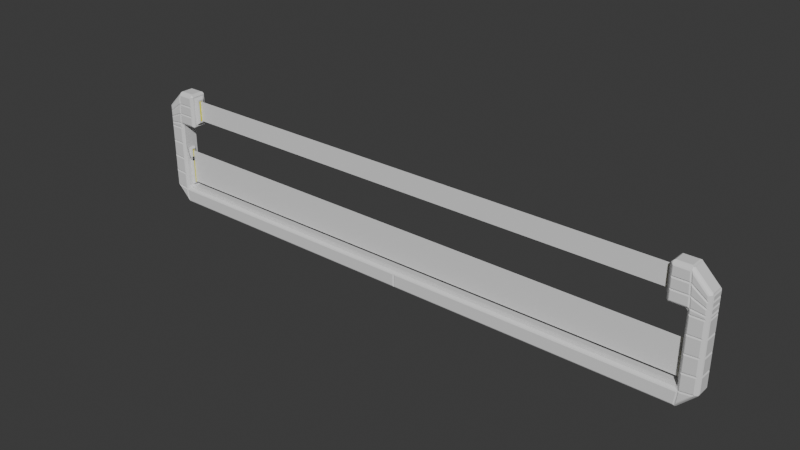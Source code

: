 # Source: FinishLines.blend  (saved by Blender 5.1.30; exported with 4.5.12 LTS)
import bpy
from mathutils import Matrix  # noqa: F401  (used for matrix-valued properties, if any)

bpy.ops.wm.read_factory_settings(use_empty=True)
scene = bpy.context.scene
scene.name = 'Scene'

# ---- collections
col_finishlines = bpy.data.collections.new('FinishLines'); scene.collection.children.link(col_finishlines)
col_finishline_01 = bpy.data.collections.new('FinishLine_01'); col_finishlines.children.link(col_finishline_01)

# ---- materials (node trees are filled in below, after node groups)
mat_base = bpy.data.materials.new('Base')
mat_emissive = bpy.data.materials.new('Emissive')

# ---- material node trees
mat_base.use_nodes = True; mat_base.node_tree.nodes.clear()
_N = mat_base.node_tree.nodes; _L = mat_base.node_tree.links
n0 = _N.new('ShaderNodeBsdfPrincipled'); n0.name = 'Principled BSDF'; n0.location = (-200, 100)
n1 = _N.new('ShaderNodeOutputMaterial'); n1.name = 'Material Output'; n1.location = (200, 100)
_L.new(n0.outputs[0], n1.inputs[0])
n1.is_active_output = True
mat_emissive.use_nodes = True; mat_emissive.node_tree.nodes.clear()
_N = mat_emissive.node_tree.nodes; _L = mat_emissive.node_tree.links
n0 = _N.new('ShaderNodeBsdfPrincipled'); n0.name = 'Principled BSDF'; n0.location = (-200, 100)
n0.inputs[0].default_value = (0.8, 0.776, 0.0, 1.0)
n1 = _N.new('ShaderNodeOutputMaterial'); n1.name = 'Material Output'; n1.location = (200, 100)
_L.new(n0.outputs[0], n1.inputs[0])
n1.is_active_output = True

# ---- world
world_world = bpy.data.worlds.new('World'); scene.world = world_world
world_world.use_nodes = True; world_world.node_tree.nodes.clear()
_N = world_world.node_tree.nodes; _L = world_world.node_tree.links
n0 = _N.new('ShaderNodeOutputWorld'); n0.name = 'World Output'; n0.location = (200, 100)
n1 = _N.new('ShaderNodeBackground'); n1.name = 'Background'; n1.location = (-200, 100)
n1.inputs[0].default_value = (0.05088, 0.05088, 0.05088, 1.0)
_L.new(n1.outputs[0], n0.inputs[0])
n0.is_active_output = True
world_world.color = (0.05088, 0.05088, 0.05088)
world_world.sun_shadow_jitter_overblur = 0.0

# ---- meshes
me_plane = bpy.data.meshes.new('Plane')
me_plane.from_pydata([(15.86, -0.06615, 1.241), (15.86, 0.06615, 1.241), (14.85, -0.1062, 5.394), (14.85, 0.1062, 5.394), (14.85, -0.1062, 6.606), (14.85, 0.1062, 6.606), (15.86, 0.06615, 3.366), (15.86, -0.06615, 3.366), (16.0, -0.1805, 1.127), (16.0, 0.1805, 1.127), (16.0, -0.1805, 3.48), (16.0, 0.1805, 3.48), (15.86, -0.1206, 1.187), (15.86, 0.1206, 1.187), (15.86, -0.1206, 3.421), (15.86, 0.1206, 3.421), (15.0, -0.3141, 5.186), (15.0, 0.3141, 5.186), (15.0, -0.3141, 6.814), (15.0, 0.3141, 6.814), (14.85, -0.1868, 5.313), (14.85, 0.1868, 5.313), (14.85, -0.1868, 6.687), (14.85, 0.1868, 6.687), (16.0, -0.5, 0.1056), (16.0, -0.4, 0.0), (16.0, 0.4, 0.0), (16.0, 0.5, 0.1056), (17.0, -0.4, 1.0), (16.89, -0.5, 1.0), (16.89, 0.5, 1.0), (17.0, 0.4, 1.0), (16.0, -0.4, 4.9), (16.1, -0.5, 5.1), (15.9, -0.4, 5.0), (17.0, -0.4, 5.0), (16.9, -0.5, 5.0), (17.0, 0.4, 5.0), (16.9, 0.5, 5.0), (15.9, 0.4, 5.0), (16.1, 0.5, 5.1), (16.0, 0.4, 4.9), (16.0, -0.4, 7.0), (16.0, -0.5, 6.886), (16.9, -0.5, 5.989), (17.0, -0.4, 6.0), (16.9, 0.5, 5.989), (17.0, 0.4, 6.0), (16.0, 0.5, 6.886), (16.0, 0.4, 7.0), (0.0, -0.4, 0.0), (0.0, -0.5, 0.1054), (0.0, 0.5, 0.1054), (0.0, 0.4, 0.0), (0.0, -0.5, 0.9), (0.0, -0.4, 1.0), (0.0, 0.4, 1.0), (0.0, 0.5, 0.9), (16.9, 0.5, 4.8), (17.0, 0.4, 4.8), (16.9, -0.5, 4.8), (17.0, -0.4, 4.8), (16.1, -0.5, 0.9), (16.0, -0.4, 1.1), (15.9, -0.4, 1.0), (16.0, 0.4, 1.1), (16.1, 0.5, 0.9), (15.9, 0.4, 1.0), (16.1, -0.5, 4.8), (16.0, -0.4, 4.8), (16.1, 0.5, 4.8), (16.0, 0.4, 4.8), (15.1, -0.4, 5.0), (15.1, -0.5, 5.1), (15.0, -0.4, 5.1), (15.0, 0.4, 5.1), (15.1, 0.5, 5.1), (15.1, 0.4, 5.0), (15.0, -0.4, 6.9), (15.1, -0.5, 6.887), (15.1, -0.4, 7.0), (15.1, 0.4, 7.0), (15.1, 0.5, 6.887), (15.0, 0.4, 6.9), (16.0, -0.1805, 2.69), (16.0, -0.1805, 2.9), (16.0, -0.1805, 2.11), (16.0, 0.1805, 2.11), (16.0, 0.1805, 2.9), (16.0, 0.1805, 2.69), (15.86, -0.1206, 2.66), (15.86, -0.1206, 2.9), (15.86, -0.1206, 2.14), (15.86, 0.1206, 2.14), (15.86, 0.1206, 2.9), (15.86, 0.1206, 2.66), (15.86, -0.06615, 2.633), (15.86, -0.06615, 2.9), (15.86, -0.06615, 2.167), (15.86, 0.06615, 2.167), (15.86, 0.06615, 2.9), (15.86, 0.06615, 2.633), (17.0, 0.4, 3.85), (17.0, 0.4, 2.9), (17.0, 0.4, 1.95), (16.9, 0.5, 1.95), (16.9, 0.5, 2.9), (16.9, 0.5, 3.85), (16.0, -0.4, 3.875), (16.0, -0.4, 2.95), (16.0, -0.4, 2.025), (16.1, -0.5, 1.875), (16.1, -0.5, 2.85), (16.1, -0.5, 3.825), (16.0, 0.4, 2.025), (16.0, 0.4, 2.95), (16.0, 0.4, 3.875), (16.1, 0.5, 3.825), (16.1, 0.5, 2.85), (16.1, 0.5, 1.875), (17.0, -0.4, 1.95), (17.0, -0.4, 2.9), (17.0, -0.4, 3.85), (16.9, -0.5, 3.85), (16.9, -0.5, 2.9), (16.9, -0.5, 1.95), (15.0, -0.3141, 5.729), (15.0, -0.3141, 6.271), (15.0, 0.3141, 6.271), (15.0, 0.3141, 5.729), (14.85, -0.1868, 5.771), (14.85, -0.1868, 6.229), (14.85, 0.1868, 6.229), (14.85, 0.1868, 5.771), (14.85, -0.1062, 5.798), (14.85, -0.1062, 6.202), (14.85, 0.1062, 6.202), (14.85, 0.1062, 5.798), (17.0, 0.4, 5.667), (17.0, 0.4, 5.333), (16.9, 0.5, 5.33), (16.9, 0.5, 5.659), (17.0, -0.4, 5.333), (17.0, -0.4, 5.667), (16.9, -0.5, 5.659), (16.9, -0.5, 5.33), (15.1, -0.5, 5.696), (15.1, -0.5, 6.291), (15.0, -0.4, 6.3), (15.0, -0.4, 5.7), (15.1, 0.5, 6.291), (15.1, 0.5, 5.696), (15.0, 0.4, 5.7), (15.0, 0.4, 6.3), (16.03, -0.5, 6.291), (16.07, -0.5, 5.695), (16.07, 0.5, 5.695), (16.03, 0.5, 6.291), (0.06379, -0.5368, 0.1692), (15.94, -0.5368, 0.1694), (16.03, -0.5368, 0.8362), (0.06379, -0.5368, 0.8362), (16.07, -0.3362, 0.01909), (16.07, 0.3362, 0.01909), (16.98, 0.3362, 0.9289), (16.98, -0.3362, 0.9289), (16.09, -0.5368, 0.2823), (16.72, -0.5368, 0.9135), (16.16, -0.5368, 0.8429), (15.94, 0.5368, 0.1694), (0.06379, 0.5368, 0.1692), (0.06379, 0.5368, 0.8362), (16.03, 0.5368, 0.8362), (16.09, 0.5368, 0.2823), (16.16, 0.5368, 0.8429), (16.72, 0.5368, 0.9135), (16.16, -0.5368, 3.891), (16.83, -0.5368, 3.912), (16.83, -0.5368, 4.736), (16.16, -0.5368, 4.736), (17.04, -0.3362, 3.914), (17.04, 0.3362, 3.914), (17.04, 0.3362, 4.736), (17.04, -0.3362, 4.736), (16.83, 0.5368, 3.912), (16.16, 0.5368, 3.891), (16.16, 0.5368, 4.736), (16.83, 0.5368, 4.736), (16.1, -0.5368, 6.324), (16.83, -0.5368, 5.785), (16.83, -0.5368, 5.962), (16.07, -0.5368, 6.723), (15.97, -0.5368, 6.355), (15.94, -0.5368, 6.822), (15.16, -0.5368, 6.823), (15.16, -0.5368, 6.355), (16.16, -0.5368, 4.864), (16.83, -0.5368, 4.864), (16.83, -0.5368, 4.944), (16.16, -0.5368, 5.028), (17.04, -0.3362, 5.73), (17.04, 0.3362, 5.73), (17.04, 0.3362, 5.936), (17.04, -0.3362, 5.936), (17.04, -0.3362, 4.864), (17.04, 0.3362, 4.864), (17.04, 0.3362, 4.936), (17.04, -0.3362, 4.936), (16.83, 0.5368, 4.864), (16.16, 0.5368, 4.864), (16.16, 0.5368, 5.028), (16.83, 0.5368, 4.944), (16.83, 0.5368, 5.785), (16.1, 0.5368, 6.324), (16.07, 0.5368, 6.723), (16.83, 0.5368, 5.962), (16.01, 0.5368, 5.632), (16.03, 0.5368, 5.164), (15.16, 0.5368, 5.164), (15.16, 0.5368, 5.632), (16.07, -0.3362, 6.981), (16.98, -0.3362, 6.071), (16.98, 0.3362, 6.071), (16.07, 0.3362, 6.981), (15.94, -0.3362, 7.037), (15.94, 0.3362, 7.037), (15.16, 0.3362, 7.037), (15.16, -0.3362, 7.037), (16.83, 0.5368, 1.056), (16.16, 0.5368, 0.9723), (16.16, 0.5368, 1.817), (16.83, 0.5368, 1.88), (16.83, 0.5368, 2.008), (16.16, 0.5368, 1.945), (16.16, 0.5368, 2.79), (16.83, 0.5368, 2.832), (16.83, 0.5368, 2.96), (16.16, 0.5368, 2.918), (16.16, 0.5368, 3.763), (16.83, 0.5368, 3.784), (17.04, -0.3362, 1.064), (17.04, 0.3362, 1.064), (17.04, 0.3362, 1.886), (17.04, -0.3362, 1.886), (17.04, -0.3362, 2.014), (17.04, 0.3362, 2.014), (17.04, 0.3362, 2.836), (17.04, -0.3362, 2.836), (17.04, -0.3362, 2.964), (17.04, 0.3362, 2.964), (17.04, 0.3362, 3.786), (17.04, -0.3362, 3.786), (16.16, -0.5368, 0.9723), (16.83, -0.5368, 1.056), (16.83, -0.5368, 1.88), (16.16, -0.5368, 1.817), (16.16, -0.5368, 1.945), (16.83, -0.5368, 2.008), (16.83, -0.5368, 2.832), (16.16, -0.5368, 2.79), (16.16, -0.5368, 2.918), (16.83, -0.5368, 2.96), (16.83, -0.5368, 3.784), (16.16, -0.5368, 3.763), (15.94, 0.5368, 6.822), (15.97, 0.5368, 6.355), (15.16, 0.5368, 6.355), (15.16, 0.5368, 6.823), (15.97, 0.5368, 6.227), (16.0, 0.5368, 5.759), (15.16, 0.5368, 5.759), (15.16, 0.5368, 6.227), (16.83, 0.5368, 5.072), (16.16, 0.5368, 5.157), (16.14, 0.5368, 5.595), (16.83, 0.5368, 5.288), (16.83, 0.5368, 5.427), (16.13, 0.5368, 5.738), (16.1, 0.5368, 6.16), (16.83, 0.5368, 5.627), (17.04, -0.3362, 5.064), (17.04, 0.3362, 5.064), (17.04, 0.3362, 5.27), (17.04, -0.3362, 5.27), (17.04, -0.3362, 5.397), (17.04, 0.3362, 5.397), (17.04, 0.3362, 5.603), (17.04, -0.3362, 5.603), (16.03, -0.5368, 5.164), (16.01, -0.5368, 5.632), (15.16, -0.5368, 5.632), (15.16, -0.5368, 5.164), (16.0, -0.5368, 5.759), (15.97, -0.5368, 6.227), (15.16, -0.5368, 6.227), (15.16, -0.5368, 5.759), (16.16, -0.5368, 5.157), (16.83, -0.5368, 5.072), (16.83, -0.5368, 5.288), (16.14, -0.5368, 5.595), (16.13, -0.5368, 5.738), (16.83, -0.5368, 5.427), (16.83, -0.5368, 5.627), (16.1, -0.5368, 6.16), (3.22, -0.5, 0.9), (6.44, -0.5, 0.9), (9.66, -0.5, 0.9), (12.88, -0.5, 0.9), (12.72, -0.4, 1.0), (9.54, -0.4, 1.0), (6.36, -0.4, 1.0), (3.18, -0.4, 1.0), (12.8, 0.4, 0.0), (9.6, 0.4, 0.0), (6.4, 0.4, 0.0), (3.2, 0.4, 0.0), (3.2, 0.5, 0.1055), (6.4, 0.5, 0.1055), (9.6, 0.5, 0.1055), (12.8, 0.5, 0.1056), (12.88, 0.5, 0.9), (9.66, 0.5, 0.9), (6.44, 0.5, 0.9), (3.22, 0.5, 0.9), (3.18, 0.4, 1.0), (6.36, 0.4, 1.0), (9.54, 0.4, 1.0), (12.72, 0.4, 1.0), (3.2, -0.4, 0.0), (6.4, -0.4, 0.0), (9.6, -0.4, 0.0), (12.8, -0.4, 0.0), (12.8, -0.5, 0.1056), (9.6, -0.5, 0.1055), (6.4, -0.5, 0.1055), (3.2, -0.5, 0.1055), (12.77, -0.5368, 0.1694), (9.592, -0.5368, 0.1693), (6.416, -0.5368, 0.1693), (3.24, -0.5368, 0.1692), (3.257, -0.5368, 0.8362), (6.449, -0.5368, 0.8362), (9.642, -0.5368, 0.8362), (12.83, -0.5368, 0.8362), (3.24, 0.5368, 0.1692), (6.416, 0.5368, 0.1693), (9.592, 0.5368, 0.1693), (12.77, 0.5368, 0.1694), (12.83, 0.5368, 0.8362), (9.642, 0.5368, 0.8362), (6.449, 0.5368, 0.8362), (3.257, 0.5368, 0.8362), (13.0, -0.2048, 0.1785), (13.0, 0.2048, 0.1785), (15.8, 0.2048, 0.1785), (15.8, -0.2048, 0.1785), (0.1952, -0.2048, 0.1785), (0.1952, 0.2048, 0.1785), (3.005, 0.2048, 0.1785), (3.005, -0.2048, 0.1785), (3.395, -0.2048, 0.1785), (3.395, 0.2048, 0.1785), (6.205, 0.2048, 0.1785), (6.205, -0.2048, 0.1785), (6.595, -0.2048, 0.1785), (6.595, 0.2048, 0.1785), (9.405, 0.2048, 0.1785), (9.405, -0.2048, 0.1785), (9.795, -0.2048, 0.1785), (9.795, 0.2048, 0.1785), (12.6, 0.2048, 0.1785), (12.6, -0.2048, 0.1785)], [], [(136, 135, 4, 5), (101, 96, 7, 6), (12, 13, 9, 8), (92, 12, 8, 86), (95, 15, 11, 89), (15, 14, 10, 11), (0, 1, 13, 12), (98, 0, 12, 92), (101, 6, 15, 95), (6, 7, 14, 15), (20, 21, 17, 16), (23, 22, 18, 19), (130, 20, 16, 126), (132, 23, 19, 128), (2, 3, 21, 20), (5, 4, 22, 23), (134, 2, 20, 130), (136, 5, 23, 132), (32, 33, 34), (39, 40, 41), (62, 63, 64), (65, 66, 67), (72, 73, 74), (75, 76, 77), (78, 79, 80), (81, 82, 83), (27, 30, 31, 26), (29, 24, 25, 28), (307, 62, 64, 308), (315, 53, 52, 316), (63, 65, 67, 64), (34, 39, 41, 32), (71, 41, 40, 70), (104, 31, 30, 105), (61, 35, 36, 60), (110, 63, 62, 111), (43, 44, 45, 42), (46, 48, 49, 47), (139, 37, 38, 140), (143, 45, 44, 144), (323, 57, 56, 324), (74, 75, 77, 72), (80, 81, 83, 78), (147, 79, 78, 148), (151, 76, 75, 152), (39, 77, 76, 40), (81, 49, 48, 82), (79, 43, 42, 80), (33, 73, 72, 34), (116, 71, 70, 117), (37, 59, 58, 38), (122, 61, 60, 123), (32, 69, 68, 33), (331, 25, 24, 332), (352, 353, 354, 355), (336, 159, 160, 343), (162, 163, 164, 165), (166, 167, 168), (344, 170, 171, 351), (173, 174, 175), (176, 177, 178, 179), (180, 181, 182, 183), (184, 185, 186, 187), (188, 189, 190, 191), (71, 69, 32, 41), (192, 193, 194, 195), (39, 34, 72, 77), (196, 197, 198, 199), (200, 201, 202, 203), (204, 205, 206, 207), (208, 209, 210, 211), (212, 213, 214, 215), (216, 217, 218, 219), (220, 221, 222, 223), (224, 225, 226, 227), (308, 64, 67, 327), (86, 8, 63, 110), (8, 9, 65, 63), (89, 11, 71, 116), (11, 10, 69, 71), (16, 17, 75, 74), (126, 16, 74, 149), (128, 19, 83, 153), (19, 18, 78, 83), (9, 87, 114, 65), (87, 88, 115, 114), (88, 89, 116, 115), (10, 84, 108, 69), (84, 85, 109, 108), (85, 86, 110, 109), (228, 229, 230, 231), (232, 233, 234, 235), (236, 237, 238, 239), (240, 241, 242, 243), (244, 245, 246, 247), (248, 249, 250, 251), (252, 253, 254, 255), (256, 257, 258, 259), (260, 261, 262, 263), (28, 120, 125, 29), (120, 121, 124, 125), (121, 122, 123, 124), (65, 114, 119, 66), (114, 115, 118, 119), (115, 116, 117, 118), (69, 108, 113, 68), (108, 109, 112, 113), (109, 110, 111, 112), (59, 102, 107, 58), (102, 103, 106, 107), (103, 104, 105, 106), (1, 99, 93, 13), (99, 100, 94, 93), (100, 101, 95, 94), (7, 96, 90, 14), (96, 97, 91, 90), (97, 98, 92, 91), (13, 93, 87, 9), (93, 94, 88, 87), (94, 95, 89, 88), (14, 90, 84, 10), (90, 91, 85, 84), (91, 92, 86, 85), (1, 0, 98, 99), (99, 98, 97, 100), (100, 97, 96, 101), (17, 129, 152, 75), (129, 128, 153, 152), (18, 127, 148, 78), (127, 126, 149, 148), (264, 265, 266, 267), (268, 269, 270, 271), (272, 273, 274, 275), (276, 277, 278, 279), (280, 281, 282, 283), (284, 285, 286, 287), (288, 289, 290, 291), (292, 293, 294, 295), (296, 297, 298, 299), (300, 301, 302, 303), (82, 150, 153, 83), (150, 151, 152, 153), (73, 146, 149, 74), (146, 147, 148, 149), (35, 142, 145, 36), (142, 143, 144, 145), (47, 138, 141, 46), (138, 139, 140, 141), (3, 137, 133, 21), (137, 136, 132, 133), (4, 135, 131, 22), (135, 134, 130, 131), (21, 133, 129, 17), (133, 132, 128, 129), (22, 131, 127, 18), (131, 130, 126, 127), (3, 2, 134, 137), (137, 134, 135, 136), (332, 24, 159, 336), (24, 62, 160, 159), (304, 54, 161, 340), (54, 51, 158, 161), (25, 26, 163, 162), (26, 31, 164, 163), (31, 28, 165, 164), (28, 25, 162, 165), (24, 29, 167, 166), (29, 62, 168, 167), (62, 24, 166, 168), (316, 52, 170, 344), (52, 57, 171, 170), (320, 66, 172, 348), (66, 27, 169, 172), (27, 66, 174, 173), (66, 30, 175, 174), (30, 27, 173, 175), (113, 123, 177, 176), (123, 60, 178, 177), (60, 68, 179, 178), (68, 113, 176, 179), (122, 102, 181, 180), (102, 59, 182, 181), (59, 61, 183, 182), (61, 122, 180, 183), (107, 117, 185, 184), (117, 70, 186, 185), (70, 58, 187, 186), (58, 107, 184, 187), (154, 144, 189, 188), (144, 44, 190, 189), (44, 43, 191, 190), (43, 154, 188, 191), (154, 43, 193, 192), (43, 79, 194, 193), (79, 147, 195, 194), (147, 154, 192, 195), (68, 60, 197, 196), (60, 36, 198, 197), (36, 33, 199, 198), (33, 68, 196, 199), (143, 138, 201, 200), (138, 47, 202, 201), (47, 45, 203, 202), (45, 143, 200, 203), (61, 59, 205, 204), (59, 37, 206, 205), (37, 35, 207, 206), (35, 61, 204, 207), (58, 70, 209, 208), (70, 40, 210, 209), (40, 38, 211, 210), (38, 58, 208, 211), (141, 157, 213, 212), (157, 48, 214, 213), (48, 46, 215, 214), (46, 141, 212, 215), (156, 40, 217, 216), (40, 76, 218, 217), (76, 151, 219, 218), (151, 156, 216, 219), (42, 45, 221, 220), (45, 47, 222, 221), (47, 49, 223, 222), (49, 42, 220, 223), (42, 49, 225, 224), (49, 81, 226, 225), (81, 80, 227, 226), (80, 42, 224, 227), (30, 66, 229, 228), (66, 119, 230, 229), (119, 105, 231, 230), (105, 30, 228, 231), (105, 119, 233, 232), (119, 118, 234, 233), (118, 106, 235, 234), (106, 105, 232, 235), (106, 118, 237, 236), (118, 117, 238, 237), (117, 107, 239, 238), (107, 106, 236, 239), (28, 31, 241, 240), (31, 104, 242, 241), (104, 120, 243, 242), (120, 28, 240, 243), (120, 104, 245, 244), (104, 103, 246, 245), (103, 121, 247, 246), (121, 120, 244, 247), (121, 103, 249, 248), (103, 102, 250, 249), (102, 122, 251, 250), (122, 121, 248, 251), (62, 29, 253, 252), (29, 125, 254, 253), (125, 111, 255, 254), (111, 62, 252, 255), (111, 125, 257, 256), (125, 124, 258, 257), (124, 112, 259, 258), (112, 111, 256, 259), (112, 124, 261, 260), (124, 123, 262, 261), (123, 113, 263, 262), (113, 112, 260, 263), (48, 157, 265, 264), (157, 150, 266, 265), (150, 82, 267, 266), (82, 48, 264, 267), (157, 156, 269, 268), (156, 151, 270, 269), (151, 150, 271, 270), (150, 157, 268, 271), (38, 40, 273, 272), (40, 156, 274, 273), (156, 140, 275, 274), (140, 38, 272, 275), (140, 156, 277, 276), (156, 157, 278, 277), (157, 141, 279, 278), (141, 140, 276, 279), (35, 37, 281, 280), (37, 139, 282, 281), (139, 142, 283, 282), (142, 35, 280, 283), (142, 139, 285, 284), (139, 138, 286, 285), (138, 143, 287, 286), (143, 142, 284, 287), (33, 155, 289, 288), (155, 146, 290, 289), (146, 73, 291, 290), (73, 33, 288, 291), (155, 154, 293, 292), (154, 147, 294, 293), (147, 146, 295, 294), (146, 155, 292, 295), (33, 36, 297, 296), (36, 145, 298, 297), (145, 155, 299, 298), (155, 33, 296, 299), (155, 145, 301, 300), (145, 144, 302, 301), (144, 154, 303, 302), (154, 155, 300, 303), (57, 323, 351, 171), (323, 322, 350, 351), (322, 321, 349, 350), (321, 320, 348, 349), (27, 319, 347, 169), (319, 318, 346, 347), (318, 317, 345, 346), (317, 316, 344, 345), (62, 307, 343, 160), (307, 306, 342, 343), (306, 305, 341, 342), (305, 304, 340, 341), (51, 335, 339, 158), (335, 334, 338, 339), (334, 333, 337, 338), (333, 332, 336, 337), (55, 311, 324, 56), (311, 310, 325, 324), (310, 309, 326, 325), (309, 308, 327, 326), (169, 347, 348, 172), (347, 346, 349, 348), (346, 345, 350, 349), (345, 344, 351, 350), (158, 339, 340, 161), (339, 338, 341, 340), (338, 337, 342, 341), (337, 336, 343, 342), (356, 357, 358, 359), (360, 361, 362, 363), (364, 365, 366, 367), (368, 369, 370, 371), (50, 328, 335, 51), (328, 329, 334, 335), (329, 330, 333, 334), (330, 331, 332, 333), (66, 320, 327, 67), (320, 321, 326, 327), (321, 322, 325, 326), (322, 323, 324, 325), (26, 312, 319, 27), (312, 313, 318, 319), (313, 314, 317, 318), (314, 315, 316, 317), (54, 304, 311, 55), (304, 305, 310, 311), (305, 306, 309, 310), (306, 307, 308, 309), (331, 312, 353, 352), (312, 26, 354, 353), (26, 25, 355, 354), (25, 331, 352, 355), (50, 53, 357, 356), (53, 315, 358, 357), (315, 328, 359, 358), (328, 50, 356, 359), (328, 315, 361, 360), (315, 314, 362, 361), (314, 329, 363, 362), (329, 328, 360, 363), (329, 314, 365, 364), (314, 313, 366, 365), (313, 330, 367, 366), (330, 329, 364, 367), (330, 313, 369, 368), (313, 312, 370, 369), (312, 331, 371, 370), (331, 330, 368, 371)])
me_plane.polygons.foreach_set('material_index', [1, 1, 0, 0, 0, 0, 0, 0, 0, 0, 0, 0, 0, 0, 0, 0, 0, 0, 0, 0, 0, 0, 0, 0, 0, 0, 0, 0, 0, 0, 0, 0, 0, 0, 0, 0, 0, 0, 0, 0, 0, 0, 0, 0, 0, 0, 0, 0, 0, 0, 0, 0, 0, 0, 0, 0, 0, 0, 0, 0, 0, 0, 0, 0, 0, 0, 0, 0, 0, 0, 0, 0, 0, 0, 0, 0, 0, 0, 0, 0, 0, 0, 0, 0, 0, 0, 0, 0, 0, 0, 0, 0, 0, 0, 0, 0, 0, 0, 0, 0, 0, 0, 0, 0, 0, 0, 0, 0, 0, 0, 0, 0, 0, 0, 0, 0, 0, 0, 0, 0, 0, 0, 0, 1, 1, 1, 0, 0, 0, 0, 0, 0, 0, 0, 0, 0, 0, 0, 0, 0, 0, 0, 0, 0, 0, 0, 0, 0, 0, 0, 0, 0, 0, 0, 0, 0, 1, 1, 0, 0, 0, 0, 0, 0, 0, 0, 0, 0, 0, 0, 0, 0, 0, 0, 0, 0, 0, 0, 0, 0, 0, 0, 0, 0, 0, 0, 0, 0, 0, 0, 0, 0, 0, 0, 0, 0, 0, 0, 0, 0, 0, 0, 0, 0, 0, 0, 0, 0, 0, 0, 0, 0, 0, 0, 0, 0, 0, 0, 0, 0, 0, 0, 0, 0, 0, 0, 0, 0, 0, 0, 0, 0, 0, 0, 0, 0, 0, 0, 0, 0, 0, 0, 0, 0, 0, 0, 0, 0, 0, 0, 0, 0, 0, 0, 0, 0, 0, 0, 0, 0, 0, 0, 0, 0, 0, 0, 0, 0, 0, 0, 0, 0, 0, 0, 0, 0, 0, 0, 0, 0, 0, 0, 0, 0, 0, 0, 0, 0, 0, 0, 0, 0, 0, 0, 0, 0, 0, 0, 0, 0, 0, 0, 0, 0, 0, 0, 0, 0, 0, 0, 0, 0, 0, 0, 0, 0, 0, 0, 0, 0, 0, 0, 0, 0, 0, 0, 0, 0, 0, 0, 0, 0, 0, 0, 0, 0, 0, 0, 0, 0, 0, 0, 0, 0, 0, 0, 0, 0, 0, 0, 0, 0, 0, 0, 0, 0, 0, 0, 0, 0, 0, 0, 0, 0, 0, 0, 0, 0, 0, 0, 0, 0])
_uv = me_plane.uv_layers.new(name='UVMap')
_uv.uv.foreach_set('vector', [0.9468, 0.8919, 0.9343, 0.8919, 0.9343, 0.8681, 0.9468, 0.8681, 0.9405, 0.9905, 0.9327, 0.9905, 0.9327, 0.9474, 0.9405, 0.9474, 0.9226, 0.9488, 0.9226, 0.963, 0.9145, 0.9665, 0.9145, 0.9453, 0.9847, 0.1491, 0.9847, 0.2051, 0.9766, 0.2087, 0.9766, 0.1508, 0.9766, 0.2569, 0.9766, 0.2122, 0.9847, 0.2087, 0.9847, 0.2552, 0.8317, 0.9506, 0.8317, 0.9648, 0.8236, 0.9683, 0.8236, 0.9471, 0.9547, 0.961, 0.9625, 0.961, 0.9657, 0.9642, 0.9515, 0.9642, 0.9547, 0.9065, 0.9547, 0.961, 0.9515, 0.9642, 0.9515, 0.9081, 0.9405, 0.9905, 0.9405, 0.9474, 0.9437, 0.9442, 0.9437, 0.9889, 0.9405, 0.9474, 0.9327, 0.9474, 0.9295, 0.9442, 0.9437, 0.9442, 0.8914, 0.9528, 0.8914, 0.9748, 0.8825, 0.9823, 0.8825, 0.9453, 0.9003, 0.9528, 0.9003, 0.9748, 0.8914, 0.9823, 0.8914, 0.9453, 0.9836, 0.9247, 0.9836, 0.9517, 0.9746, 0.9592, 0.9746, 0.9272, 0.9657, 0.8978, 0.9657, 0.8709, 0.9746, 0.8634, 0.9746, 0.8953, 0.9343, 0.9394, 0.9468, 0.9394, 0.9515, 0.9442, 0.9295, 0.9442, 0.9468, 0.8681, 0.9343, 0.8681, 0.9295, 0.8634, 0.9515, 0.8634, 0.9343, 0.9157, 0.9343, 0.9394, 0.9295, 0.9442, 0.9295, 0.9173, 0.9468, 0.8919, 0.9468, 0.8681, 0.9515, 0.8634, 0.9515, 0.8903, 0.5354, 0.9412, 0.5236, 0.9472, 0.5295, 0.9353, 0.2942, 0.9353, 0.3, 0.9472, 0.2883, 0.9412, 0.7707, 0.9472, 0.7589, 0.9412, 0.7648, 0.9353, 0.06471, 0.9412, 0.05295, 0.9472, 0.05883, 0.9353, 0.9354, 0.7473, 0.9295, 0.7472, 0.9354, 0.7413, 0.9825, 0.7413, 0.9884, 0.7472, 0.9825, 0.7473, 0.4177, 0.8824, 0.4185, 0.8883, 0.4118, 0.8882, 0.4118, 0.8882, 0.4052, 0.8883, 0.4059, 0.8824, 0.006215, 0.9413, 0.05883, 0.9939, 0.05883, 1.0, 8.074e-08, 0.9412, 0.7648, 0.9939, 0.8174, 0.9413, 0.8236, 0.9412, 0.7648, 1.0, 0.8236, 0.1894, 0.8236, 2.375e-08, 0.8295, 0.01169, 0.8295, 0.1988, 1.424e-08, 0.1882, -2.387e-09, -5.413e-08, 0.006202, 9.57e-05, 0.006204, 0.1883, 0.8295, 0.005736, 0.8766, 0.005736, 0.8766, 0.01169, 0.8295, 0.01169, 0.9354, 0.7943, 0.9825, 0.7943, 0.9825, 0.8003, 0.9354, 0.8003, 0.2824, 0.9412, 0.2883, 0.9412, 0.3, 0.9472, 0.2824, 0.9472, 0.1147, 1.0, 0.05883, 1.0, 0.05883, 0.9939, 0.1147, 0.9939, 0.5412, 1.0, 0.5295, 1.0, 0.5295, 0.994, 0.5412, 0.994, 0.7045, 0.9412, 0.7589, 0.9412, 0.7707, 0.9472, 0.7133, 0.9472, 0.4185, 0.9413, 0.4713, 0.994, 0.4707, 1.0, 0.4118, 0.9412, 0.3523, 0.994, 0.4051, 0.9413, 0.4118, 0.9412, 0.353, 1.0, 0.3138, 1.0, 0.2942, 1.0, 0.2942, 0.994, 0.3135, 0.994, 0.4903, 1.0, 0.4707, 1.0, 0.4713, 0.994, 0.4907, 0.994, 0.8825, 0.7577, 0.8825, 0.9471, 0.8766, 0.947, 0.8766, 0.76, 0.9354, 0.7413, 0.9825, 0.7413, 0.9825, 0.7473, 0.9354, 0.7473, 0.9295, 0.8574, 0.9766, 0.8574, 0.9766, 0.8634, 0.9295, 0.8634, 0.4535, 0.8883, 0.4185, 0.8883, 0.4177, 0.8824, 0.453, 0.8824, 0.3351, 0.8883, 0.3, 0.8883, 0.3, 0.8824, 0.3353, 0.8824, 0.2942, 0.9353, 0.2942, 0.8882, 0.3, 0.8883, 0.3, 0.9472, 0.4118, 0.8882, 0.4118, 0.9412, 0.4051, 0.9413, 0.4052, 0.8883, 0.4185, 0.8883, 0.4185, 0.9413, 0.4118, 0.9412, 0.4118, 0.8882, 0.5236, 0.9472, 0.5236, 0.8883, 0.5295, 0.8882, 0.5295, 0.9353, 0.228, 0.9412, 0.2824, 0.9412, 0.2824, 0.9472, 0.225, 0.9472, 0.2942, 1.0, 0.2824, 1.0, 0.2824, 0.994, 0.2942, 0.994, 0.5971, 1.0, 0.5412, 1.0, 0.5412, 0.994, 0.5971, 0.9939, 0.5354, 0.9412, 0.5412, 0.9412, 0.5412, 0.9472, 0.5236, 0.9472, 0.8236, 0.7529, 0.8236, 0.9412, 0.8174, 0.9413, 0.8174, 0.753, 0.894, 0.7642, 0.9181, 0.7642, 0.9181, 0.9295, 0.894, 0.9295, 0.8137, 0.7512, 0.8137, 0.938, 0.7744, 0.9429, 0.7744, 0.7551, 0.9728, 0.4107, 0.9333, 0.4107, 0.9333, 0.3572, 0.9728, 0.3572, 0.807, 0.9464, 0.7699, 0.9835, 0.774, 0.9505, 0.009957, 0.1907, 0.009955, 0.003883, 0.0492, 0.003883, 0.0492, 0.1917, 0.01661, 0.9464, 0.04959, 0.9505, 0.05374, 0.9835, 0.5947, 0.9509, 0.5935, 0.9902, 0.545, 0.9902, 0.545, 0.9509, 0.9728, 0.1816, 0.9333, 0.1816, 0.9333, 0.1332, 0.9728, 0.1332, 0.2301, 0.9902, 0.2289, 0.9509, 0.2786, 0.9509, 0.2786, 0.9902, 0.4516, 0.9469, 0.4833, 0.9903, 0.4729, 0.9903, 0.4281, 0.9456, 0.9766, 0.4177, 0.9295, 0.4177, 0.9295, 0.4118, 0.9766, 0.4118, 0.4498, 0.9393, 0.4223, 0.9378, 0.4222, 0.8921, 0.4498, 0.8921, 0.9825, 0.7943, 0.9354, 0.7943, 0.9354, 0.7473, 0.9825, 0.7473, 0.5375, 0.9509, 0.5375, 0.9903, 0.5328, 0.9903, 0.5279, 0.9509, 0.9728, 0.07469, 0.9333, 0.07469, 0.9333, 0.06258, 0.9728, 0.06258, 0.9728, 0.1257, 0.9333, 0.1257, 0.9333, 0.1214, 0.9728, 0.1214, 0.2861, 0.9903, 0.2861, 0.9509, 0.2958, 0.9509, 0.2908, 0.9903, 0.3403, 0.9903, 0.3721, 0.9469, 0.3955, 0.9456, 0.3508, 0.9903, 0.3313, 0.9417, 0.3038, 0.9432, 0.3038, 0.8921, 0.3313, 0.8921, 0.9728, 0.001123, 0.9728, 0.05465, 0.9333, 0.05465, 0.9333, 0.001123, 0.9333, 0.8082, 0.9728, 0.8082, 0.9728, 0.8536, 0.9333, 0.8536, 0.8295, 0.1988, 0.8295, 0.01169, 0.8766, 0.01169, 0.8766, 0.1988, 0.9424, 0.576, 0.9424, 0.6338, 0.9295, 0.6354, 0.9295, 0.581, 0.9424, 0.6338, 0.9637, 0.6338, 0.9766, 0.6354, 0.9295, 0.6354, 0.9637, 0.5418, 0.9637, 0.4953, 0.9766, 0.4177, 0.9766, 0.4721, 0.9637, 0.4953, 0.9424, 0.4953, 0.9295, 0.4177, 0.9766, 0.4177, 0.9346, 0.7362, 0.9715, 0.7362, 0.9766, 0.7413, 0.9295, 0.7413, 0.9346, 0.7043, 0.9346, 0.7362, 0.9295, 0.7413, 0.9295, 0.706, 0.9715, 0.6724, 0.9715, 0.6404, 0.9766, 0.6354, 0.9766, 0.6707, 0.9715, 0.6404, 0.9346, 0.6404, 0.9295, 0.6354, 0.9766, 0.6354, 0.9637, 0.6338, 0.9637, 0.576, 0.9766, 0.581, 0.9766, 0.6354, 0.9637, 0.576, 0.9637, 0.5295, 0.9766, 0.5265, 0.9766, 0.581, 0.9637, 0.5295, 0.9637, 0.5418, 0.9766, 0.4721, 0.9766, 0.5265, 0.9424, 0.4953, 0.9424, 0.5418, 0.9295, 0.4721, 0.9295, 0.4177, 0.9424, 0.5418, 0.9424, 0.5295, 0.9295, 0.5265, 0.9295, 0.4721, 0.9424, 0.5295, 0.9424, 0.576, 0.9295, 0.581, 0.9295, 0.5265, 0.06214, 0.9902, 0.0572, 0.9509, 0.1069, 0.9509, 0.1106, 0.9902, 0.1181, 0.9902, 0.1144, 0.9509, 0.1641, 0.9509, 0.1666, 0.9902, 0.1741, 0.9902, 0.1717, 0.9509, 0.2214, 0.9509, 0.2226, 0.9902, 0.9728, 0.3492, 0.9333, 0.3492, 0.9333, 0.3009, 0.9728, 0.3009, 0.9728, 0.2933, 0.9333, 0.2933, 0.9333, 0.245, 0.9728, 0.245, 0.9728, 0.2375, 0.9333, 0.2375, 0.9333, 0.1891, 0.9728, 0.1891, 0.7664, 0.9509, 0.7615, 0.9902, 0.713, 0.9902, 0.7167, 0.9509, 0.7092, 0.9509, 0.7055, 0.9902, 0.657, 0.9902, 0.6595, 0.9509, 0.652, 0.9509, 0.6495, 0.9902, 0.601, 0.9902, 0.6022, 0.9509, 0.7648, 1.0, 0.7089, 1.0, 0.7089, 0.9939, 0.7648, 0.9939, 0.7089, 1.0, 0.653, 1.0, 0.653, 0.9939, 0.7089, 0.9939, 0.653, 1.0, 0.5971, 1.0, 0.5971, 0.9939, 0.653, 0.9939, 0.06471, 0.9412, 0.1191, 0.9412, 0.1103, 0.9472, 0.05295, 0.9472, 0.1191, 0.9412, 0.1736, 0.9412, 0.1677, 0.9472, 0.1103, 0.9472, 0.1736, 0.9412, 0.228, 0.9412, 0.225, 0.9472, 0.1677, 0.9472, 0.5412, 0.9412, 0.5957, 0.9412, 0.5986, 0.9472, 0.5412, 0.9472, 0.5957, 0.9412, 0.6501, 0.9412, 0.656, 0.9472, 0.5986, 0.9472, 0.6501, 0.9412, 0.7045, 0.9412, 0.7133, 0.9472, 0.656, 0.9472, 0.2824, 1.0, 0.2265, 1.0, 0.2265, 0.9939, 0.2824, 0.994, 0.2265, 1.0, 0.1706, 1.0, 0.1706, 0.9939, 0.2265, 0.9939, 0.1706, 1.0, 0.1147, 1.0, 0.1147, 0.9939, 0.1706, 0.9939, 0.9625, 0.961, 0.9625, 0.9065, 0.9657, 0.9081, 0.9657, 0.9642, 0.9625, 0.9065, 0.9625, 0.8634, 0.9657, 0.8634, 0.9657, 0.9081, 0.9035, 0.9453, 0.9035, 0.961, 0.9003, 0.9594, 0.9003, 0.9453, 0.9327, 0.9474, 0.9327, 0.9905, 0.9295, 0.9889, 0.9295, 0.9442, 0.9113, 0.961, 0.9113, 0.9453, 0.9145, 0.9453, 0.9145, 0.9594, 0.9547, 0.8634, 0.9547, 0.9065, 0.9515, 0.9081, 0.9515, 0.8634, 0.9766, 0.1008, 0.9766, 0.04473, 0.9847, 0.04649, 0.9847, 0.1043, 0.9766, 0.04473, 0.9766, 8.416e-08, 0.9847, 0.0, 0.9847, 0.04649, 0.8397, 0.9471, 0.8397, 0.9612, 0.8317, 0.9595, 0.8317, 0.9471, 0.9847, 0.2604, 0.9847, 0.3052, 0.9766, 0.3034, 0.9766, 0.2569, 0.8397, 0.9612, 0.8397, 0.9471, 0.8477, 0.9471, 0.8477, 0.9595, 0.9847, 0.1043, 0.9847, 0.1491, 0.9766, 0.1508, 0.9766, 0.1043, 0.9625, 0.961, 0.9547, 0.961, 0.9547, 0.9065, 0.9625, 0.9065, 0.9625, 0.9065, 0.9547, 0.9065, 0.9547, 0.8634, 0.9625, 0.8634, 0.9035, 0.9453, 0.9113, 0.9453, 0.9113, 0.961, 0.9035, 0.961, 0.9715, 0.7362, 0.9715, 0.7043, 0.9766, 0.706, 0.9766, 0.7413, 0.9715, 0.7043, 0.9715, 0.6724, 0.9766, 0.6707, 0.9766, 0.706, 0.9346, 0.6404, 0.9346, 0.6724, 0.9295, 0.6707, 0.9295, 0.6354, 0.9346, 0.6724, 0.9346, 0.7043, 0.9295, 0.706, 0.9295, 0.6707, 0.4014, 0.9378, 0.3739, 0.9393, 0.3739, 0.8921, 0.4014, 0.8921, 0.3663, 0.9397, 0.3388, 0.9413, 0.3388, 0.8921, 0.3664, 0.8921, 0.2984, 0.9903, 0.3034, 0.9508, 0.3292, 0.9493, 0.3111, 0.9903, 0.3193, 0.9903, 0.3376, 0.9488, 0.3624, 0.9475, 0.331, 0.9903, 0.9728, 0.1139, 0.9333, 0.1139, 0.9333, 0.1018, 0.9728, 0.1018, 0.9728, 0.0943, 0.9333, 0.0943, 0.9333, 0.08219, 0.9728, 0.08219, 0.5198, 0.9432, 0.4923, 0.9417, 0.4923, 0.8921, 0.5198, 0.8921, 0.4848, 0.9413, 0.4573, 0.9397, 0.4573, 0.8921, 0.4848, 0.8921, 0.5203, 0.9508, 0.5252, 0.9903, 0.5125, 0.9903, 0.4945, 0.9493, 0.4861, 0.9488, 0.5043, 0.9903, 0.4926, 0.9903, 0.4613, 0.9475, 0.4052, 0.8883, 0.3701, 0.8883, 0.3706, 0.8824, 0.4059, 0.8824, 0.3701, 0.8883, 0.3351, 0.8883, 0.3353, 0.8824, 0.3706, 0.8824, 0.5236, 0.8883, 0.4886, 0.8883, 0.4883, 0.8824, 0.5236, 0.8824, 0.4886, 0.8883, 0.4535, 0.8883, 0.453, 0.8824, 0.4883, 0.8824, 0.5295, 1.0, 0.5099, 1.0, 0.5101, 0.994, 0.5295, 0.994, 0.5099, 1.0, 0.4903, 1.0, 0.4907, 0.994, 0.5101, 0.994, 0.353, 1.0, 0.3334, 1.0, 0.3329, 0.994, 0.3523, 0.994, 0.3334, 1.0, 0.3138, 1.0, 0.3135, 0.994, 0.3329, 0.994, 0.9468, 0.9394, 0.9468, 0.9157, 0.9515, 0.9173, 0.9515, 0.9442, 0.9468, 0.9157, 0.9468, 0.8919, 0.9515, 0.8903, 0.9515, 0.9173, 0.9343, 0.8681, 0.9343, 0.8919, 0.9295, 0.8903, 0.9295, 0.8634, 0.9343, 0.8919, 0.9343, 0.9157, 0.9295, 0.9173, 0.9295, 0.8903, 0.9657, 0.9517, 0.9657, 0.9247, 0.9746, 0.9272, 0.9746, 0.9592, 0.9657, 0.9247, 0.9657, 0.8978, 0.9746, 0.8953, 0.9746, 0.9272, 0.9836, 0.8709, 0.9836, 0.8978, 0.9746, 0.8953, 0.9746, 0.8634, 0.9836, 0.8978, 0.9836, 0.9247, 0.9746, 0.9272, 0.9746, 0.8953, 0.9468, 0.9394, 0.9343, 0.9394, 0.9343, 0.9157, 0.9468, 0.9157, 0.9468, 0.9157, 0.9343, 0.9157, 0.9343, 0.8919, 0.9468, 0.8919, 0.8174, 0.753, 0.8174, 0.9413, 0.8137, 0.938, 0.8137, 0.7512, 0.8174, 0.9413, 0.7707, 0.9472, 0.7744, 0.9429, 0.8137, 0.938, 0.7707, 0.1895, 0.7707, 9.576e-05, 0.7744, 0.003883, 0.7744, 0.1917, 0.7707, 9.576e-05, 0.8174, 9.578e-05, 0.8137, 0.003883, 0.7744, 0.003883, 0.8825, 0.9411, 0.9295, 0.9411, 0.9258, 0.9453, 0.8862, 0.9453, 0.9295, 0.4118, 0.9295, 0.353, 0.9333, 0.3572, 0.9333, 0.4107, 0.9295, 0.353, 0.9766, 0.353, 0.9728, 0.3572, 0.9333, 0.3572, 0.9766, 0.353, 0.9766, 0.4118, 0.9728, 0.4107, 0.9728, 0.3572, 0.8174, 0.9413, 0.7648, 0.9939, 0.7699, 0.9835, 0.807, 0.9464, 0.7648, 0.9939, 0.7707, 0.9472, 0.774, 0.9505, 0.7699, 0.9835, 0.7707, 0.9472, 0.8174, 0.9413, 0.807, 0.9464, 0.774, 0.9505, 0.006204, 0.1883, 0.006202, 9.57e-05, 0.009955, 0.003883, 0.009957, 0.1907, 0.006202, 9.57e-05, 0.05295, 9.568e-05, 0.0492, 0.003883, 0.009955, 0.003883, 0.05295, 0.7577, 0.05295, 0.9472, 0.0492, 0.9429, 0.0492, 0.7551, 0.05295, 0.9472, 0.006215, 0.9413, 0.009967, 0.938, 0.0492, 0.9429, 0.006215, 0.9413, 0.05295, 0.9472, 0.04959, 0.9505, 0.01661, 0.9464, 0.05295, 0.9472, 0.05883, 0.9939, 0.05374, 0.9835, 0.04959, 0.9505, 0.05883, 0.9939, 0.006215, 0.9413, 0.01661, 0.9464, 0.05374, 0.9835, 0.5986, 0.9472, 0.5971, 0.9939, 0.5935, 0.9902, 0.5947, 0.9509, 0.5971, 0.9939, 0.5412, 0.994, 0.545, 0.9902, 0.5935, 0.9902, 0.5412, 0.994, 0.5412, 0.9472, 0.545, 0.9509, 0.545, 0.9902, 0.5412, 0.9472, 0.5986, 0.9472, 0.5947, 0.9509, 0.545, 0.9509, 0.9766, 0.1853, 0.9295, 0.1853, 0.9333, 0.1816, 0.9728, 0.1816, 0.9295, 0.1853, 0.9295, 0.1294, 0.9333, 0.1332, 0.9333, 0.1816, 0.9295, 0.1294, 0.9766, 0.1294, 0.9728, 0.1332, 0.9333, 0.1332, 0.9766, 0.1294, 0.9766, 0.1853, 0.9728, 0.1816, 0.9728, 0.1332, 0.2265, 0.9939, 0.225, 0.9472, 0.2289, 0.9509, 0.2301, 0.9902, 0.225, 0.9472, 0.2824, 0.9472, 0.2786, 0.9509, 0.2289, 0.9509, 0.2824, 0.9472, 0.2824, 0.994, 0.2786, 0.9902, 0.2786, 0.9509, 0.2824, 0.994, 0.2265, 0.9939, 0.2301, 0.9902, 0.2786, 0.9902, 0.4535, 0.9432, 0.4907, 0.994, 0.4833, 0.9903, 0.4516, 0.9469, 0.4907, 0.994, 0.4713, 0.994, 0.4729, 0.9903, 0.4833, 0.9903, 0.4713, 0.994, 0.4185, 0.9413, 0.4281, 0.9456, 0.4729, 0.9903, 0.4185, 0.9413, 0.4535, 0.9432, 0.4516, 0.9469, 0.4281, 0.9456, 0.4535, 0.9432, 0.4185, 0.9413, 0.4223, 0.9378, 0.4498, 0.9393, 0.4185, 0.9413, 0.4185, 0.8883, 0.4222, 0.8921, 0.4223, 0.9378, 0.4185, 0.8883, 0.4535, 0.8883, 0.4498, 0.8921, 0.4222, 0.8921, 0.4535, 0.8883, 0.4535, 0.9432, 0.4498, 0.9393, 0.4498, 0.8921, 0.5412, 0.9472, 0.5412, 0.994, 0.5375, 0.9903, 0.5375, 0.9509, 0.5412, 0.994, 0.5295, 0.994, 0.5328, 0.9903, 0.5375, 0.9903, 0.5295, 0.994, 0.5236, 0.9472, 0.5279, 0.9509, 0.5328, 0.9903, 0.5236, 0.9472, 0.5412, 0.9472, 0.5375, 0.9509, 0.5279, 0.9509, 0.9766, 0.07844, 0.9295, 0.07844, 0.9333, 0.07469, 0.9728, 0.07469, 0.9295, 0.07844, 0.9295, 0.05883, 0.9333, 0.06258, 0.9333, 0.07469, 0.9295, 0.05883, 0.9766, 0.05883, 0.9728, 0.06258, 0.9333, 0.06258, 0.9766, 0.05883, 0.9766, 0.07844, 0.9728, 0.07469, 0.9728, 0.06258, 0.9766, 0.1294, 0.9295, 0.1294, 0.9333, 0.1257, 0.9728, 0.1257, 0.9295, 0.1294, 0.9295, 0.1177, 0.9333, 0.1214, 0.9333, 0.1257, 0.9295, 0.1177, 0.9766, 0.1177, 0.9728, 0.1214, 0.9333, 0.1214, 0.9766, 0.1177, 0.9766, 0.1294, 0.9728, 0.1257, 0.9728, 0.1214, 0.2824, 0.994, 0.2824, 0.9472, 0.2861, 0.9509, 0.2861, 0.9903, 0.2824, 0.9472, 0.3, 0.9472, 0.2958, 0.9509, 0.2861, 0.9509, 0.3, 0.9472, 0.2942, 0.994, 0.2908, 0.9903, 0.2958, 0.9509, 0.2942, 0.994, 0.2824, 0.994, 0.2861, 0.9903, 0.2908, 0.9903, 0.3329, 0.994, 0.3701, 0.9432, 0.3721, 0.9469, 0.3403, 0.9903, 0.3701, 0.9432, 0.4051, 0.9413, 0.3955, 0.9456, 0.3721, 0.9469, 0.4051, 0.9413, 0.3523, 0.994, 0.3508, 0.9903, 0.3955, 0.9456, 0.3523, 0.994, 0.3329, 0.994, 0.3403, 0.9903, 0.3508, 0.9903, 0.3351, 0.9452, 0.3, 0.9472, 0.3038, 0.9432, 0.3313, 0.9417, 0.3, 0.9472, 0.3, 0.8883, 0.3038, 0.8921, 0.3038, 0.9432, 0.3, 0.8883, 0.3351, 0.8883, 0.3313, 0.8921, 0.3038, 0.8921, 0.3351, 0.8883, 0.3351, 0.9452, 0.3313, 0.9417, 0.3313, 0.8921, 0.9766, 0.0, 0.9766, 0.05883, 0.9728, 0.05465, 0.9728, 0.001123, 0.9766, 0.05883, 0.9295, 0.05883, 0.9333, 0.05465, 0.9728, 0.05465, 0.9295, 0.05883, 0.9295, 0.0, 0.9333, 0.001123, 0.9333, 0.05465, 0.9766, 0.8045, 0.9295, 0.8045, 0.9333, 0.8003, 0.9728, 0.8003, 0.9295, 0.8045, 0.9766, 0.8045, 0.9728, 0.8082, 0.9333, 0.8082, 0.9766, 0.8045, 0.9766, 0.8574, 0.9728, 0.8536, 0.9728, 0.8082, 0.9766, 0.8574, 0.9295, 0.8574, 0.9333, 0.8536, 0.9728, 0.8536, 0.9295, 0.8574, 0.9295, 0.8045, 0.9333, 0.8082, 0.9333, 0.8536, 0.05883, 0.9939, 0.05295, 0.9472, 0.0572, 0.9509, 0.06214, 0.9902, 0.05295, 0.9472, 0.1103, 0.9472, 0.1069, 0.9509, 0.0572, 0.9509, 0.1103, 0.9472, 0.1147, 0.9939, 0.1106, 0.9902, 0.1069, 0.9509, 0.1147, 0.9939, 0.05883, 0.9939, 0.06214, 0.9902, 0.1106, 0.9902, 0.1147, 0.9939, 0.1103, 0.9472, 0.1144, 0.9509, 0.1181, 0.9902, 0.1103, 0.9472, 0.1677, 0.9472, 0.1641, 0.9509, 0.1144, 0.9509, 0.1677, 0.9472, 0.1706, 0.9939, 0.1666, 0.9902, 0.1641, 0.9509, 0.1706, 0.9939, 0.1147, 0.9939, 0.1181, 0.9902, 0.1666, 0.9902, 0.1706, 0.9939, 0.1677, 0.9472, 0.1717, 0.9509, 0.1741, 0.9902, 0.1677, 0.9472, 0.225, 0.9472, 0.2214, 0.9509, 0.1717, 0.9509, 0.225, 0.9472, 0.2265, 0.9939, 0.2226, 0.9902, 0.2214, 0.9509, 0.2265, 0.9939, 0.1706, 0.9939, 0.1741, 0.9902, 0.2226, 0.9902, 0.9766, 0.353, 0.9295, 0.353, 0.9333, 0.3492, 0.9728, 0.3492, 0.9295, 0.353, 0.9295, 0.2971, 0.9333, 0.3009, 0.9333, 0.3492, 0.9295, 0.2971, 0.9766, 0.2971, 0.9728, 0.3009, 0.9333, 0.3009, 0.9766, 0.2971, 0.9766, 0.353, 0.9728, 0.3492, 0.9728, 0.3009, 0.9766, 0.2971, 0.9295, 0.2971, 0.9333, 0.2933, 0.9728, 0.2933, 0.9295, 0.2971, 0.9295, 0.2412, 0.9333, 0.245, 0.9333, 0.2933, 0.9295, 0.2412, 0.9766, 0.2412, 0.9728, 0.245, 0.9333, 0.245, 0.9766, 0.2412, 0.9766, 0.2971, 0.9728, 0.2933, 0.9728, 0.245, 0.9766, 0.2412, 0.9295, 0.2412, 0.9333, 0.2375, 0.9728, 0.2375, 0.9295, 0.2412, 0.9295, 0.1853, 0.9333, 0.1891, 0.9333, 0.2375, 0.9295, 0.1853, 0.9766, 0.1853, 0.9728, 0.1891, 0.9333, 0.1891, 0.9766, 0.1853, 0.9766, 0.2412, 0.9728, 0.2375, 0.9728, 0.1891, 0.7707, 0.9472, 0.7648, 0.9939, 0.7615, 0.9902, 0.7664, 0.9509, 0.7648, 0.9939, 0.7089, 0.9939, 0.713, 0.9902, 0.7615, 0.9902, 0.7089, 0.9939, 0.7133, 0.9472, 0.7167, 0.9509, 0.713, 0.9902, 0.7133, 0.9472, 0.7707, 0.9472, 0.7664, 0.9509, 0.7167, 0.9509, 0.7133, 0.9472, 0.7089, 0.9939, 0.7055, 0.9902, 0.7092, 0.9509, 0.7089, 0.9939, 0.653, 0.9939, 0.657, 0.9902, 0.7055, 0.9902, 0.653, 0.9939, 0.656, 0.9472, 0.6595, 0.9509, 0.657, 0.9902, 0.656, 0.9472, 0.7133, 0.9472, 0.7092, 0.9509, 0.6595, 0.9509, 0.656, 0.9472, 0.653, 0.9939, 0.6495, 0.9902, 0.652, 0.9509, 0.653, 0.9939, 0.5971, 0.9939, 0.601, 0.9902, 0.6495, 0.9902, 0.5971, 0.9939, 0.5986, 0.9472, 0.6022, 0.9509, 0.601, 0.9902, 0.5986, 0.9472, 0.656, 0.9472, 0.652, 0.9509, 0.6022, 0.9509, 0.4051, 0.9413, 0.3701, 0.9432, 0.3739, 0.9393, 0.4014, 0.9378, 0.3701, 0.9432, 0.3701, 0.8883, 0.3739, 0.8921, 0.3739, 0.9393, 0.3701, 0.8883, 0.4052, 0.8883, 0.4014, 0.8921, 0.3739, 0.8921, 0.4052, 0.8883, 0.4051, 0.9413, 0.4014, 0.9378, 0.4014, 0.8921, 0.3701, 0.9432, 0.3351, 0.9452, 0.3388, 0.9413, 0.3663, 0.9397, 0.3351, 0.9452, 0.3351, 0.8883, 0.3388, 0.8921, 0.3388, 0.9413, 0.3351, 0.8883, 0.3701, 0.8883, 0.3664, 0.8921, 0.3388, 0.8921, 0.3701, 0.8883, 0.3701, 0.9432, 0.3663, 0.9397, 0.3664, 0.8921, 0.2942, 0.994, 0.3, 0.9472, 0.3034, 0.9508, 0.2984, 0.9903, 0.3, 0.9472, 0.3351, 0.9452, 0.3292, 0.9493, 0.3034, 0.9508, 0.3351, 0.9452, 0.3135, 0.994, 0.3111, 0.9903, 0.3292, 0.9493, 0.3135, 0.994, 0.2942, 0.994, 0.2984, 0.9903, 0.3111, 0.9903, 0.3135, 0.994, 0.3351, 0.9452, 0.3376, 0.9488, 0.3193, 0.9903, 0.3351, 0.9452, 0.3701, 0.9432, 0.3624, 0.9475, 0.3376, 0.9488, 0.3701, 0.9432, 0.3329, 0.994, 0.331, 0.9903, 0.3624, 0.9475, 0.3329, 0.994, 0.3135, 0.994, 0.3193, 0.9903, 0.331, 0.9903, 0.9766, 0.1177, 0.9295, 0.1177, 0.9333, 0.1139, 0.9728, 0.1139, 0.9295, 0.1177, 0.9295, 0.09805, 0.9333, 0.1018, 0.9333, 0.1139, 0.9295, 0.09805, 0.9766, 0.09805, 0.9728, 0.1018, 0.9333, 0.1018, 0.9766, 0.09805, 0.9766, 0.1177, 0.9728, 0.1139, 0.9728, 0.1018, 0.9766, 0.09805, 0.9295, 0.09805, 0.9333, 0.0943, 0.9728, 0.0943, 0.9295, 0.09805, 0.9295, 0.07844, 0.9333, 0.08219, 0.9333, 0.0943, 0.9295, 0.07844, 0.9766, 0.07844, 0.9728, 0.08219, 0.9333, 0.08219, 0.9766, 0.07844, 0.9766, 0.09805, 0.9728, 0.0943, 0.9728, 0.08219, 0.5236, 0.9472, 0.4886, 0.9452, 0.4923, 0.9417, 0.5198, 0.9432, 0.4886, 0.9452, 0.4886, 0.8883, 0.4923, 0.8921, 0.4923, 0.9417, 0.4886, 0.8883, 0.5236, 0.8883, 0.5198, 0.8921, 0.4923, 0.8921, 0.5236, 0.8883, 0.5236, 0.9472, 0.5198, 0.9432, 0.5198, 0.8921, 0.4886, 0.9452, 0.4535, 0.9432, 0.4573, 0.9397, 0.4848, 0.9413, 0.4535, 0.9432, 0.4535, 0.8883, 0.4573, 0.8921, 0.4573, 0.9397, 0.4535, 0.8883, 0.4886, 0.8883, 0.4848, 0.8921, 0.4573, 0.8921, 0.4886, 0.8883, 0.4886, 0.9452, 0.4848, 0.9413, 0.4848, 0.8921, 0.5236, 0.9472, 0.5295, 0.994, 0.5252, 0.9903, 0.5203, 0.9508, 0.5295, 0.994, 0.5101, 0.994, 0.5125, 0.9903, 0.5252, 0.9903, 0.5101, 0.994, 0.4886, 0.9452, 0.4945, 0.9493, 0.5125, 0.9903, 0.4886, 0.9452, 0.5236, 0.9472, 0.5203, 0.9508, 0.4945, 0.9493, 0.4886, 0.9452, 0.5101, 0.994, 0.5043, 0.9903, 0.4861, 0.9488, 0.5101, 0.994, 0.4907, 0.994, 0.4926, 0.9903, 0.5043, 0.9903, 0.4907, 0.994, 0.4535, 0.9432, 0.4613, 0.9475, 0.4926, 0.9903, 0.4535, 0.9432, 0.4886, 0.9452, 0.4861, 0.9488, 0.4613, 0.9475, 0.05295, 9.568e-05, 0.05295, 0.1895, 0.0492, 0.1917, 0.0492, 0.003883, 0.05295, 0.1895, 0.05295, 0.3789, 0.0492, 0.3795, 0.0492, 0.1917, 0.05295, 0.3789, 0.05295, 0.5683, 0.0492, 0.5673, 0.0492, 0.3795, 0.05295, 0.5683, 0.05295, 0.7577, 0.0492, 0.7551, 0.0492, 0.5673, 0.006215, 0.9413, 0.006212, 0.753, 0.009965, 0.7512, 0.009967, 0.938, 0.006212, 0.753, 0.00621, 0.5648, 0.009962, 0.5644, 0.009965, 0.7512, 0.00621, 0.5648, 0.006207, 0.3766, 0.00996, 0.3775, 0.009962, 0.5644, 0.006207, 0.3766, 0.006204, 0.1883, 0.009957, 0.1907, 0.00996, 0.3775, 0.7707, 0.9472, 0.7707, 0.7577, 0.7744, 0.7551, 0.7744, 0.9429, 0.7707, 0.7577, 0.7707, 0.5683, 0.7744, 0.5673, 0.7744, 0.7551, 0.7707, 0.5683, 0.7707, 0.3789, 0.7744, 0.3795, 0.7744, 0.5673, 0.7707, 0.3789, 0.7707, 0.1895, 0.7744, 0.1917, 0.7744, 0.3795, 0.8174, 9.578e-05, 0.8174, 0.1883, 0.8137, 0.1907, 0.8137, 0.003883, 0.8174, 0.1883, 0.8174, 0.3766, 0.8137, 0.3775, 0.8137, 0.1907, 0.8174, 0.3766, 0.8174, 0.5648, 0.8137, 0.5644, 0.8137, 0.3775, 0.8174, 0.5648, 0.8174, 0.753, 0.8137, 0.7512, 0.8137, 0.5644, 0.8295, 0.947, 0.8295, 0.76, 0.8766, 0.76, 0.8766, 0.947, 0.8295, 0.76, 0.8295, 0.5729, 0.8766, 0.5729, 0.8766, 0.76, 0.8295, 0.5729, 0.8295, 0.3858, 0.8766, 0.3858, 0.8766, 0.5729, 0.8295, 0.3858, 0.8295, 0.1988, 0.8766, 0.1988, 0.8766, 0.3858, 0.009967, 0.938, 0.009965, 0.7512, 0.0492, 0.7551, 0.0492, 0.9429, 0.009965, 0.7512, 0.009962, 0.5644, 0.0492, 0.5673, 0.0492, 0.7551, 0.009962, 0.5644, 0.00996, 0.3775, 0.0492, 0.3795, 0.0492, 0.5673, 0.00996, 0.3775, 0.009957, 0.1907, 0.0492, 0.1917, 0.0492, 0.3795, 0.8137, 0.003883, 0.8137, 0.1907, 0.7744, 0.1917, 0.7744, 0.003883, 0.8137, 0.1907, 0.8137, 0.3775, 0.7744, 0.3795, 0.7744, 0.1917, 0.8137, 0.3775, 0.8137, 0.5644, 0.7744, 0.5673, 0.7744, 0.3795, 0.8137, 0.5644, 0.8137, 0.7512, 0.7744, 0.7551, 0.7744, 0.5673, 0.894, 0.01129, 0.9181, 0.01129, 0.9181, 0.1766, 0.894, 0.1766, 0.894, 0.1995, 0.9181, 0.1995, 0.9181, 0.3648, 0.894, 0.3648, 0.894, 0.3878, 0.9181, 0.3878, 0.9181, 0.553, 0.894, 0.553, 0.894, 0.576, 0.9181, 0.576, 0.9181, 0.7412, 0.894, 0.7412, 0.8236, 3.402e-08, 0.8236, 0.1882, 0.8174, 0.1883, 0.8174, 9.578e-05, 0.8236, 0.1882, 0.8236, 0.3765, 0.8174, 0.3766, 0.8174, 0.1883, 0.8236, 0.3765, 0.8236, 0.5647, 0.8174, 0.5648, 0.8174, 0.3766, 0.8236, 0.5647, 0.8236, 0.7529, 0.8174, 0.753, 0.8174, 0.5648, 0.8825, 4.148e-08, 0.8825, 0.1894, 0.8766, 0.1988, 0.8766, 0.01169, 0.8825, 0.1894, 0.8825, 0.3788, 0.8766, 0.3858, 0.8766, 0.1988, 0.8825, 0.3788, 0.8825, 0.5683, 0.8766, 0.5729, 0.8766, 0.3858, 0.8825, 0.5683, 0.8825, 0.7577, 0.8766, 0.76, 0.8766, 0.5729, 8.074e-08, 0.9412, 6.411e-08, 0.7529, 0.006212, 0.753, 0.006215, 0.9413, 6.411e-08, 0.7529, 4.749e-08, 0.5647, 0.00621, 0.5648, 0.006212, 0.753, 4.749e-08, 0.5647, 3.086e-08, 0.3765, 0.006207, 0.3766, 0.00621, 0.5648, 3.086e-08, 0.3765, 1.424e-08, 0.1882, 0.006204, 0.1883, 0.006207, 0.3766, 0.8236, 0.9471, 0.8236, 0.7577, 0.8295, 0.76, 0.8295, 0.947, 0.8236, 0.7577, 0.8236, 0.5683, 0.8295, 0.5729, 0.8295, 0.76, 0.8236, 0.5683, 0.8236, 0.3788, 0.8295, 0.3858, 0.8295, 0.5729, 0.8236, 0.3788, 0.8236, 0.1894, 0.8295, 0.1988, 0.8295, 0.3858, 0.8825, 0.7529, 0.9295, 0.7529, 0.9181, 0.7642, 0.894, 0.7642, 0.9295, 0.7529, 0.9295, 0.9411, 0.9181, 0.9295, 0.9181, 0.7642, 0.9295, 0.9411, 0.8825, 0.9411, 0.894, 0.9295, 0.9181, 0.9295, 0.8825, 0.9411, 0.8825, 0.7529, 0.894, 0.7642, 0.894, 0.9295, 0.8825, 1.399e-10, 0.9295, -1.402e-10, 0.9181, 0.01129, 0.894, 0.01129, 0.9295, -1.402e-10, 0.9295, 0.1882, 0.9181, 0.1766, 0.9181, 0.01129, 0.9295, 0.1882, 0.8825, 0.1882, 0.894, 0.1766, 0.9181, 0.1766, 0.8825, 0.1882, 0.8825, 1.399e-10, 0.894, 0.01129, 0.894, 0.1766, 0.8825, 0.1882, 0.9295, 0.1882, 0.9181, 0.1995, 0.894, 0.1995, 0.9295, 0.1882, 0.9295, 0.3765, 0.9181, 0.3648, 0.9181, 0.1995, 0.9295, 0.3765, 0.8825, 0.3765, 0.894, 0.3648, 0.9181, 0.3648, 0.8825, 0.3765, 0.8825, 0.1882, 0.894, 0.1995, 0.894, 0.3648, 0.8825, 0.3765, 0.9295, 0.3765, 0.9181, 0.3878, 0.894, 0.3878, 0.9295, 0.3765, 0.9295, 0.5647, 0.9181, 0.553, 0.9181, 0.3878, 0.9295, 0.5647, 0.8825, 0.5647, 0.894, 0.553, 0.9181, 0.553, 0.8825, 0.5647, 0.8825, 0.3765, 0.894, 0.3878, 0.894, 0.553, 0.8825, 0.5647, 0.9295, 0.5647, 0.9181, 0.576, 0.894, 0.576, 0.9295, 0.5647, 0.9295, 0.7529, 0.9181, 0.7412, 0.9181, 0.576, 0.9295, 0.7529, 0.8825, 0.7529, 0.894, 0.7412, 0.9181, 0.7412, 0.8825, 0.7529, 0.8825, 0.5647, 0.894, 0.576, 0.894, 0.7412])
me_plane.materials.append(mat_base)
me_plane.materials.append(mat_emissive)
me_plane.update()
me_plane_001 = bpy.data.meshes.new('Plane.001')
me_plane_001.from_pydata([(-16.0, -1.723, 3.16e-08), (16.0, -1.723, 3.16e-08), (-16.0, 0.2821, 3.138e-08), (16.0, 0.2821, 3.138e-08)], [], [(0, 1, 3, 2)])
_uv = me_plane_001.uv_layers.new(name='UVMap')
_uv.uv.foreach_set('vector', [0.0, 0.0, 1.0, 0.0, 1.0, 1.0, 0.0, 1.0])
me_plane_001.update()
me_plane_002 = bpy.data.meshes.new('Plane.002')
me_plane_002.from_pydata([(-15.0, -0.6, -1.748e-08), (15.0, -0.6, -1.748e-08), (-15.0, 0.6, 1.748e-08), (15.0, 0.6, 1.748e-08)], [], [(0, 1, 3, 2)])
_uv = me_plane_002.uv_layers.new(name='UVMap')
_uv.uv.foreach_set('vector', [0.0, 0.0, 1.0, 0.0, 1.0, 1.0, 0.0, 1.0])
me_plane_002.update()

# ---- objects
ob_finishline_01_structure = bpy.data.objects.new('FinishLine_01_Structure', me_plane)
ob_finishline_01_mainpartplane = bpy.data.objects.new('FinishLine_01_MainPartPlane', me_plane_001)
ob_finishline_01_titlepartplane = bpy.data.objects.new('FinishLine_01_TitlePartPlane', me_plane_002)

# ---- transforms, parenting, visibility, modifiers, constraints
ob_finishline_01_structure.location = (0.0, 0.0, 0.0)
_m = ob_finishline_01_structure.modifiers.new('Mirror', 'MIRROR')
ob_finishline_01_mainpartplane.location = (0.0, 0.0, 3.0)
ob_finishline_01_mainpartplane.rotation_euler = (1.571, -0.0, 0.0)
ob_finishline_01_titlepartplane.location = (0.0, 0.0, 6.0)
ob_finishline_01_titlepartplane.rotation_euler = (1.571, -0.0, 0.0)

# ---- collection membership
col_finishline_01.objects.link(ob_finishline_01_structure)
col_finishline_01.objects.link(ob_finishline_01_mainpartplane)
col_finishline_01.objects.link(ob_finishline_01_titlepartplane)

# ---- scene / render settings (as saved in the file)
scene.frame_start = 1; scene.frame_end = 250; scene.frame_set(1)
scene.render.engine = 'BLENDER_EEVEE_NEXT'
scene.render.bake_bias = 0.0
scene.render.bake_samples = 0
scene.cycles.sampling_pattern = 'TABULATED_SOBOL'
scene.eevee.use_volume_custom_range = False
bpy.context.view_layer.update()

# ---- added for rendering (the .blend has no active camera and no usable light): camera, sun
cam_auto = bpy.data.cameras.new('AutoCamera')
cam_auto.lens = 50.0
cam_auto.sensor_width = 36.0
cam_auto.clip_end = 1000.0
ob_auto_camera = bpy.data.objects.new('AutoCamera', cam_auto)
scene.collection.objects.link(ob_auto_camera)
ob_auto_camera.location = (32.2063, -38.6476, 29.2834)
ob_auto_camera.rotation_euler = (1.09748, -7.21219e-08, 0.694738)
scene.camera = ob_auto_camera
light_auto_sun = bpy.data.lights.new('AutoSun', 'SUN')
light_auto_sun.energy = 3.0
light_auto_sun.angle = 0.0523599
ob_auto_sun = bpy.data.objects.new('AutoSun', light_auto_sun)
scene.collection.objects.link(ob_auto_sun)
ob_auto_sun.rotation_euler = (0.872665, 0.174533, 0.523599)
bpy.context.view_layer.update()
